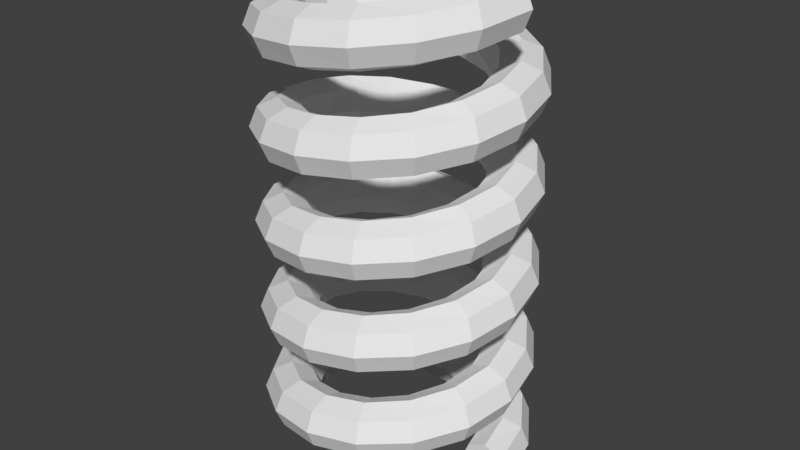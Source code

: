 # Source: spring.blend  (saved by Blender 2.78.0; exported with 4.5.12 LTS)
import bpy
from mathutils import Matrix  # noqa: F401  (used for matrix-valued properties, if any)

bpy.ops.wm.read_factory_settings(use_empty=True)
scene = bpy.context.scene
scene.name = 'Scene'

# ---- collections
col_collection_1 = bpy.data.collections.new('Collection 1'); scene.collection.children.link(col_collection_1)

# ---- world
world_world = bpy.data.worlds.new('World'); scene.world = world_world
world_world.color = (0.05088, 0.05088, 0.05088)
world_world.use_sun_shadow = False
world_world.sun_shadow_jitter_overblur = 0.0
world_world.cycles.sampling_method = 'MANUAL'

# ---- meshes
me_circle = bpy.data.meshes.new('Circle')
me_circle.from_pydata([(3.931, 1.0, 0.0), (3.224, 0.7071, 0.0), (2.931, -4.371e-08, 0.0), (3.224, -0.7071, 0.0), (3.931, -1.0, 0.0), (4.638, -0.7071, 0.0), (4.931, 1.192e-08, 0.0), (4.638, 0.7071, 0.0), (3.632, 1.212, -1.504), (2.979, 0.9196, -1.234), (2.708, 0.2125, -1.122), (2.979, -0.4946, -1.234), (3.632, -0.7875, -1.504), (4.285, -0.4946, -1.775), (4.556, 0.2125, -1.887), (4.285, 0.9196, -1.775), (2.78, 1.425, -2.78), (2.28, 1.132, -2.28), (2.073, 0.425, -2.073), (2.28, -0.2821, -2.28), (2.78, -0.575, -2.78), (3.28, -0.2821, -3.28), (3.487, 0.425, -3.487), (3.28, 1.132, -3.28), (1.504, 1.638, -3.632), (1.234, 1.345, -2.979), (1.122, 0.6375, -2.708), (1.234, -0.06961, -2.979), (1.504, -0.3625, -3.632), (1.775, -0.06961, -4.285), (1.887, 0.6375, -4.556), (1.775, 1.345, -4.285), (-1.718e-07, 1.85, -3.931), (-1.409e-07, 1.557, -3.224), (-1.281e-07, 0.85, -2.931), (-1.409e-07, 0.1429, -3.224), (-1.718e-07, -0.15, -3.931), (-2.027e-07, 0.1429, -4.638), (-2.155e-07, 0.85, -4.931), (-2.027e-07, 1.557, -4.638), (-1.504, 2.062, -3.632), (-1.234, 1.77, -2.979), (-1.122, 1.062, -2.708), (-1.234, 0.3554, -2.979), (-1.504, 0.0625, -3.632), (-1.775, 0.3554, -4.285), (-1.887, 1.062, -4.556), (-1.775, 1.77, -4.285), (-2.78, 2.275, -2.78), (-2.28, 1.982, -2.28), (-2.073, 1.275, -2.073), (-2.28, 0.5679, -2.28), (-2.78, 0.275, -2.78), (-3.28, 0.5679, -3.28), (-3.487, 1.275, -3.487), (-3.28, 1.982, -3.28), (-3.632, 2.487, -1.504), (-2.979, 2.195, -1.234), (-2.708, 1.487, -1.122), (-2.979, 0.7804, -1.234), (-3.632, 0.4875, -1.504), (-4.285, 0.7804, -1.775), (-4.556, 1.487, -1.887), (-4.285, 2.195, -1.775), (-3.931, 2.7, 3.437e-07), (-3.224, 2.407, 2.818e-07), (-2.931, 1.7, 2.562e-07), (-3.224, 0.9929, 2.818e-07), (-3.931, 0.7, 3.437e-07), (-4.638, 0.9929, 4.055e-07), (-4.931, 1.7, 4.311e-07), (-4.638, 2.407, 4.055e-07), (-3.632, 2.912, 1.504), (-2.979, 2.62, 1.234), (-2.708, 1.912, 1.122), (-2.979, 1.205, 1.234), (-3.632, 0.9125, 1.504), (-4.285, 1.205, 1.775), (-4.556, 1.912, 1.887), (-4.285, 2.62, 1.775), (-2.78, 3.125, 2.78), (-2.28, 2.832, 2.28), (-2.073, 2.125, 2.073), (-2.28, 1.418, 2.28), (-2.78, 1.125, 2.78), (-3.28, 1.418, 3.28), (-3.487, 2.125, 3.487), (-3.28, 2.832, 3.28), (-1.504, 3.338, 3.632), (-1.234, 3.045, 2.979), (-1.122, 2.338, 2.708), (-1.234, 1.63, 2.979), (-1.504, 1.338, 3.632), (-1.775, 1.63, 4.285), (-1.887, 2.338, 4.556), (-1.775, 3.045, 4.285), (4.688e-08, 3.55, 3.931), (3.845e-08, 3.257, 3.224), (3.495e-08, 2.55, 2.931), (3.845e-08, 1.843, 3.224), (4.688e-08, 1.55, 3.931), (5.531e-08, 1.843, 4.638), (5.88e-08, 2.55, 4.931), (5.531e-08, 3.257, 4.638), (1.504, 3.762, 3.632), (1.234, 3.47, 2.979), (1.122, 2.762, 2.708), (1.234, 2.055, 2.979), (1.504, 1.762, 3.632), (1.775, 2.055, 4.285), (1.887, 2.762, 4.556), (1.775, 3.47, 4.285), (2.78, 3.975, 2.78), (2.28, 3.682, 2.28), (2.073, 2.975, 2.073), (2.28, 2.268, 2.28), (2.78, 1.975, 2.78), (3.28, 2.268, 3.28), (3.487, 2.975, 3.487), (3.28, 3.682, 3.28), (3.632, 4.188, 1.504), (2.979, 3.895, 1.234), (2.708, 3.188, 1.122), (2.979, 2.48, 1.234), (3.632, 2.188, 1.504), (4.285, 2.48, 1.775), (4.556, 3.188, 1.887), (4.285, 3.895, 1.775), (3.931, 4.4, -6.873e-07), (3.224, 4.107, -5.637e-07), (2.931, 3.4, -5.125e-07), (3.224, 2.693, -5.637e-07), (3.931, 2.4, -6.873e-07), (4.638, 2.693, -8.11e-07), (4.931, 3.4, -8.622e-07), (4.638, 4.107, -8.11e-07), (3.632, 4.613, -1.504), (2.979, 4.32, -1.234), (2.708, 3.613, -1.122), (2.979, 2.905, -1.234), (3.632, 2.613, -1.504), (4.285, 2.905, -1.775), (4.556, 3.613, -1.887), (4.285, 4.32, -1.775), (2.78, 4.825, -2.78), (2.28, 4.532, -2.28), (2.073, 3.825, -2.073), (2.28, 3.118, -2.28), (2.78, 2.825, -2.78), (3.28, 3.118, -3.28), (3.487, 3.825, -3.487), (3.28, 4.532, -3.28), (1.504, 5.037, -3.632), (1.234, 4.745, -2.979), (1.122, 4.037, -2.708), (1.234, 3.33, -2.979), (1.504, 3.037, -3.632), (1.775, 3.33, -4.285), (1.887, 4.037, -4.556), (1.775, 4.745, -4.285), (-1.328e-06, 5.25, -3.931), (-1.089e-06, 4.957, -3.224), (-9.9e-07, 4.25, -2.931), (-1.089e-06, 3.543, -3.224), (-1.328e-06, 3.25, -3.931), (-1.567e-06, 3.543, -4.638), (-1.666e-06, 4.25, -4.931), (-1.567e-06, 4.957, -4.638), (-1.504, 5.462, -3.632), (-1.234, 5.17, -2.979), (-1.122, 4.462, -2.708), (-1.234, 3.755, -2.979), (-1.504, 3.462, -3.632), (-1.775, 3.755, -4.285), (-1.887, 4.462, -4.556), (-1.775, 5.17, -4.285), (-2.78, 5.675, -2.78), (-2.28, 5.382, -2.28), (-2.073, 4.675, -2.073), (-2.28, 3.968, -2.28), (-2.78, 3.675, -2.78), (-3.28, 3.968, -3.28), (-3.487, 4.675, -3.487), (-3.28, 5.382, -3.28), (-3.632, 5.887, -1.504), (-2.979, 5.595, -1.234), (-2.708, 4.887, -1.122), (-2.979, 4.18, -1.234), (-3.632, 3.887, -1.504), (-4.285, 4.18, -1.775), (-4.556, 4.887, -1.887), (-4.285, 5.595, -1.775), (-3.931, 6.1, 9.375e-08), (-3.224, 5.807, 7.689e-08), (-2.931, 5.1, 6.99e-08), (-3.224, 4.393, 7.689e-08), (-3.931, 4.1, 9.375e-08), (-4.638, 4.393, 1.106e-07), (-4.931, 5.1, 1.176e-07), (-4.638, 5.807, 1.106e-07), (-3.632, 6.312, 1.504), (-2.979, 6.02, 1.234), (-2.708, 5.312, 1.122), (-2.979, 4.605, 1.234), (-3.632, 4.312, 1.504), (-4.285, 4.605, 1.775), (-4.556, 5.312, 1.887), (-4.285, 6.02, 1.775), (-2.78, 6.525, 2.78), (-2.28, 6.232, 2.28), (-2.073, 5.525, 2.073), (-2.28, 4.818, 2.28), (-2.78, 4.525, 2.78), (-3.28, 4.818, 3.28), (-3.487, 5.525, 3.487), (-3.28, 6.232, 3.28), (-1.504, 6.738, 3.632), (-1.234, 6.445, 2.979), (-1.122, 5.738, 2.708), (-1.234, 5.03, 2.979), (-1.504, 4.738, 3.632), (-1.775, 5.03, 4.285), (-1.887, 5.738, 4.556), (-1.775, 6.445, 4.285), (2.609e-06, 6.95, 3.931), (2.139e-06, 6.657, 3.224), (1.945e-06, 5.95, 2.931), (2.139e-06, 5.243, 3.224), (2.609e-06, 4.95, 3.931), (3.078e-06, 5.243, 4.638), (3.272e-06, 5.95, 4.931), (3.078e-06, 6.657, 4.638), (1.504, 7.163, 3.632), (1.234, 6.87, 2.979), (1.122, 6.163, 2.708), (1.234, 5.455, 2.979), (1.504, 5.163, 3.632), (1.775, 5.455, 4.285), (1.887, 6.163, 4.556), (1.775, 6.87, 4.285), (2.78, 7.375, 2.78), (2.28, 7.082, 2.28), (2.073, 6.375, 2.073), (2.28, 5.668, 2.28), (2.78, 5.375, 2.78), (3.28, 5.668, 3.28), (3.487, 6.375, 3.487), (3.28, 7.082, 3.28), (3.632, 7.587, 1.504), (2.979, 7.295, 1.234), (2.708, 6.587, 1.122), (2.979, 5.88, 1.234), (3.632, 5.587, 1.504), (4.285, 5.88, 1.775), (4.556, 6.587, 1.887), (4.285, 7.295, 1.775), (3.931, 7.8, -1.375e-06), (3.224, 7.507, -1.127e-06), (2.931, 6.8, -1.025e-06), (3.224, 6.093, -1.127e-06), (3.931, 5.8, -1.375e-06), (4.638, 6.093, -1.622e-06), (4.931, 6.8, -1.724e-06), (4.638, 7.507, -1.622e-06), (3.632, 8.012, -1.504), (2.979, 7.72, -1.234), (2.708, 7.012, -1.122), (2.979, 6.305, -1.234), (3.632, 6.012, -1.504), (4.285, 6.305, -1.775), (4.556, 7.012, -1.887), (4.285, 7.72, -1.775), (2.78, 8.225, -2.78), (2.28, 7.932, -2.28), (2.073, 7.225, -2.073), (2.28, 6.518, -2.28), (2.78, 6.225, -2.78), (3.28, 6.518, -3.28), (3.487, 7.225, -3.487), (3.28, 7.932, -3.28), (1.504, 8.438, -3.632), (1.234, 8.145, -2.979), (1.122, 7.438, -2.708), (1.234, 6.73, -2.979), (1.504, 6.438, -3.632), (1.775, 6.73, -4.285), (1.887, 7.438, -4.556), (1.775, 8.145, -4.285), (-1.406e-07, 8.65, -3.931), (-1.153e-07, 8.357, -3.224), (-1.049e-07, 7.65, -2.931), (-1.153e-07, 6.943, -3.224), (-1.406e-07, 6.65, -3.931), (-1.659e-07, 6.943, -4.638), (-1.764e-07, 7.65, -4.931), (-1.659e-07, 8.357, -4.638), (-1.504, 8.863, -3.632), (-1.234, 8.57, -2.979), (-1.122, 7.863, -2.708), (-1.234, 7.155, -2.979), (-1.504, 6.863, -3.632), (-1.775, 7.155, -4.285), (-1.887, 7.863, -4.556), (-1.775, 8.57, -4.285), (-2.78, 9.075, -2.78), (-2.28, 8.782, -2.28), (-2.073, 8.075, -2.073), (-2.28, 7.368, -2.28), (-2.78, 7.075, -2.78), (-3.28, 7.368, -3.28), (-3.487, 8.075, -3.487), (-3.28, 8.782, -3.28), (-3.632, 9.288, -1.504), (-2.979, 8.995, -1.234), (-2.708, 8.288, -1.122), (-2.979, 7.58, -1.234), (-3.632, 7.288, -1.504), (-4.285, 7.58, -1.775), (-4.556, 8.288, -1.887), (-4.285, 8.995, -1.775), (-3.931, 9.5, 2.656e-06), (-3.224, 9.207, 2.178e-06), (-2.931, 8.5, 1.98e-06), (-3.224, 7.793, 2.178e-06), (-3.931, 7.5, 2.656e-06), (-4.638, 7.793, 3.133e-06), (-4.931, 8.5, 3.331e-06), (-4.638, 9.207, 3.133e-06), (-3.632, 9.712, 1.504), (-2.979, 9.42, 1.234), (-2.708, 8.712, 1.122), (-2.979, 8.005, 1.234), (-3.632, 7.712, 1.504), (-4.285, 8.005, 1.775), (-4.556, 8.712, 1.887), (-4.285, 9.42, 1.775), (-2.78, 9.925, 2.78), (-2.28, 9.632, 2.28), (-2.073, 8.925, 2.073), (-2.28, 8.218, 2.28), (-2.78, 7.925, 2.78), (-3.28, 8.218, 3.28), (-3.487, 8.925, 3.487), (-3.28, 9.632, 3.28), (-1.504, 10.14, 3.632), (-1.234, 9.845, 2.979), (-1.122, 9.138, 2.708), (-1.234, 8.43, 2.979), (-1.504, 8.138, 3.632), (-1.775, 8.43, 4.285), (-1.887, 9.138, 4.556), (-1.775, 9.845, 4.285), (5.17e-06, 10.35, 3.931), (4.24e-06, 10.06, 3.224), (3.855e-06, 9.35, 2.931), (4.24e-06, 8.643, 3.224), (5.17e-06, 8.35, 3.931), (6.101e-06, 8.643, 4.638), (6.486e-06, 9.35, 4.931), (6.101e-06, 10.06, 4.638), (1.504, 10.56, 3.632), (1.234, 10.27, 2.979), (1.122, 9.562, 2.708), (1.234, 8.855, 2.979), (1.504, 8.562, 3.632), (1.775, 8.855, 4.285), (1.887, 9.562, 4.556), (1.775, 10.27, 4.285), (2.78, 10.77, 2.78), (2.28, 10.48, 2.28), (2.073, 9.775, 2.073), (2.28, 9.068, 2.28), (2.78, 8.775, 2.78), (3.28, 9.068, 3.28), (3.487, 9.775, 3.487), (3.28, 10.48, 3.28), (3.632, 10.99, 1.504), (2.979, 10.69, 1.234), (2.708, 9.987, 1.122), (2.979, 9.28, 1.234), (3.632, 8.987, 1.504), (4.285, 9.28, 1.775), (4.556, 9.987, 1.887), (4.285, 10.69, 1.775), (3.931, 11.2, -1.875e-07), (3.224, 10.91, -1.538e-07), (2.931, 10.2, -1.398e-07), (3.224, 9.493, -1.538e-07), (3.931, 9.2, -1.875e-07), (4.638, 9.493, -2.212e-07), (4.931, 10.2, -2.352e-07), (4.638, 10.91, -2.212e-07), (3.632, 11.41, -1.504), (2.979, 11.12, -1.234), (2.708, 10.41, -1.122), (2.979, 9.705, -1.234), (3.632, 9.413, -1.504), (4.285, 9.705, -1.775), (4.556, 10.41, -1.887), (4.285, 11.12, -1.775), (2.78, 11.62, -2.78), (2.28, 11.33, -2.28), (2.073, 10.62, -2.073), (2.28, 9.918, -2.28), (2.78, 9.625, -2.78), (3.28, 9.918, -3.28), (3.487, 10.62, -3.487), (3.28, 11.33, -3.28), (1.504, 11.84, -3.632), (1.234, 11.54, -2.979), (1.122, 10.84, -2.708), (1.234, 10.13, -2.979), (1.504, 9.837, -3.632), (1.775, 10.13, -4.285), (1.887, 10.84, -4.556), (1.775, 11.54, -4.285), (-2.702e-06, 12.05, -3.931), (-2.216e-06, 11.76, -3.224), (-2.015e-06, 11.05, -2.931), (-2.216e-06, 10.34, -3.224), (-2.702e-06, 10.05, -3.931), (-3.189e-06, 10.34, -4.638), (-3.39e-06, 11.05, -4.931), (-3.189e-06, 11.76, -4.638), (-1.504, 12.26, -3.632), (-1.234, 11.97, -2.979), (-1.122, 11.26, -2.708), (-1.234, 10.56, -2.979), (-1.504, 10.26, -3.632), (-1.775, 10.56, -4.285), (-1.887, 11.26, -4.556), (-1.775, 11.97, -4.285), (-2.78, 12.48, -2.78), (-2.28, 12.18, -2.28), (-2.073, 11.48, -2.073), (-2.28, 10.77, -2.28), (-2.78, 10.48, -2.78), (-3.28, 10.77, -3.28), (-3.487, 11.48, -3.487), (-3.28, 12.18, -3.28), (-3.632, 12.69, -1.504), (-2.979, 12.39, -1.234), (-2.708, 11.69, -1.122), (-2.979, 10.98, -1.234), (-3.632, 10.69, -1.504), (-4.285, 10.98, -1.775), (-4.556, 11.69, -1.887), (-4.285, 12.39, -1.775), (-3.931, 12.9, 5.217e-06), (-3.224, 12.61, 4.279e-06), (-2.931, 11.9, 3.89e-06), (-3.224, 11.19, 4.279e-06), (-3.931, 10.9, 5.217e-06), (-4.638, 11.19, 6.156e-06), (-4.931, 11.9, 6.545e-06), (-4.638, 12.61, 6.156e-06), (-3.632, 13.11, 1.504), (-2.979, 12.82, 1.234), (-2.708, 12.11, 1.122), (-2.979, 11.41, 1.234), (-3.632, 11.11, 1.504), (-4.285, 11.41, 1.775), (-4.556, 12.11, 1.887), (-4.285, 12.82, 1.775), (-2.78, 13.33, 2.78), (-2.28, 13.03, 2.28), (-2.073, 12.33, 2.073), (-2.28, 11.62, 2.28), (-2.78, 11.33, 2.78), (-3.28, 11.62, 3.28), (-3.487, 12.33, 3.487), (-3.28, 13.03, 3.28), (-1.504, 13.54, 3.632), (-1.234, 13.24, 2.979), (-1.122, 12.54, 2.708), (-1.234, 11.83, 2.979), (-1.504, 11.54, 3.632), (-1.775, 11.83, 4.285), (-1.887, 12.54, 4.556), (-1.775, 13.24, 4.285), (2.344e-07, 13.75, 3.931), (1.922e-07, 13.46, 3.224), (1.748e-07, 12.75, 2.931), (1.922e-07, 12.04, 3.224), (2.344e-07, 11.75, 3.931), (2.765e-07, 12.04, 4.638), (2.94e-07, 12.75, 4.931), (2.765e-07, 13.46, 4.638), (1.504, 13.96, 3.632), (1.234, 13.67, 2.979), (1.122, 12.96, 2.708), (1.234, 12.26, 2.979), (1.504, 11.96, 3.632), (1.775, 12.26, 4.285), (1.887, 12.96, 4.556), (1.775, 13.67, 4.285), (2.78, 14.17, 2.78), (2.28, 13.88, 2.28), (2.073, 13.17, 2.073), (2.28, 12.47, 2.28), (2.78, 12.17, 2.78), (3.28, 12.47, 3.28), (3.487, 13.17, 3.487), (3.28, 13.88, 3.28), (3.632, 14.39, 1.504), (2.979, 14.09, 1.234), (2.708, 13.39, 1.122), (2.979, 12.68, 1.234), (3.632, 12.39, 1.504), (4.285, 12.68, 1.775), (4.556, 13.39, 1.887), (4.285, 14.09, 1.775), (3.931, 14.6, -2.749e-06), (3.224, 14.31, -2.255e-06), (2.931, 13.6, -2.05e-06), (3.224, 12.89, -2.255e-06), (3.931, 12.6, -2.749e-06), (4.638, 12.89, -3.244e-06), (4.931, 13.6, -3.449e-06), (4.638, 14.31, -3.244e-06), (3.632, 14.81, -1.504), (2.979, 14.52, -1.234), (2.708, 13.81, -1.122), (2.979, 13.11, -1.234), (3.632, 12.81, -1.504), (4.285, 13.11, -1.775), (4.556, 13.81, -1.887), (4.285, 14.52, -1.775), (2.78, 15.02, -2.78), (2.28, 14.73, -2.28), (2.073, 14.02, -2.073), (2.28, 13.32, -2.28), (2.78, 13.02, -2.78), (3.28, 13.32, -3.28), (3.487, 14.02, -3.487), (3.28, 14.73, -3.28), (1.504, 15.24, -3.632), (1.234, 14.94, -2.979), (1.122, 14.24, -2.708), (1.234, 13.53, -2.979), (1.504, 13.24, -3.632), (1.775, 13.53, -4.285), (1.887, 14.24, -4.556), (1.775, 14.94, -4.285), (-5.264e-06, 15.45, -3.931), (-4.317e-06, 15.16, -3.224), (-3.925e-06, 14.45, -2.931), (-4.317e-06, 13.74, -3.224), (-5.264e-06, 13.45, -3.931), (-6.211e-06, 13.74, -4.638), (-6.603e-06, 14.45, -4.931), (-6.211e-06, 15.16, -4.638), (-1.504, 15.66, -3.632), (-1.234, 15.37, -2.979), (-1.122, 14.66, -2.708), (-1.234, 13.96, -2.979), (-1.504, 13.66, -3.632), (-1.775, 13.96, -4.285), (-1.887, 14.66, -4.556), (-1.775, 15.37, -4.285), (-2.78, 15.88, -2.78), (-2.28, 15.58, -2.28), (-2.073, 14.88, -2.073), (-2.28, 14.17, -2.28), (-2.78, 13.88, -2.78), (-3.28, 14.17, -3.28), (-3.487, 14.88, -3.487), (-3.28, 15.58, -3.28), (-3.632, 16.09, -1.504), (-2.979, 15.79, -1.234), (-2.708, 15.09, -1.122), (-2.979, 14.38, -1.234), (-3.632, 14.09, -1.504), (-4.285, 14.38, -1.775), (-4.556, 15.09, -1.887), (-4.285, 15.79, -1.775), (-3.931, 16.3, 2.813e-07), (-3.224, 16.01, 2.307e-07), (-2.931, 15.3, 2.097e-07), (-3.224, 14.59, 2.307e-07), (-3.931, 14.3, 2.813e-07), (-4.638, 14.59, 3.319e-07), (-4.931, 15.3, 3.528e-07), (-4.638, 16.01, 3.319e-07), (-3.632, 16.51, 1.504), (-2.979, 16.22, 1.234), (-2.708, 15.51, 1.122), (-2.979, 14.81, 1.234), (-3.632, 14.51, 1.504), (-4.285, 14.81, 1.775), (-4.556, 15.51, 1.887), (-4.285, 16.22, 1.775), (-2.78, 16.73, 2.78), (-2.28, 16.43, 2.28), (-2.073, 15.73, 2.073), (-2.28, 15.02, 2.28), (-2.78, 14.73, 2.78), (-3.28, 15.02, 3.28), (-3.487, 15.73, 3.487), (-3.28, 16.43, 3.28), (-1.504, 16.94, 3.632), (-1.234, 16.64, 2.979), (-1.122, 15.94, 2.708), (-1.234, 15.23, 2.979), (-1.504, 14.94, 3.632), (-1.775, 15.23, 4.285), (-1.887, 15.94, 4.556), (-1.775, 16.64, 4.285), (2.796e-06, 17.15, 3.931), (2.293e-06, 16.86, 3.224), (2.085e-06, 16.15, 2.931), (2.293e-06, 15.44, 3.224), (2.796e-06, 15.15, 3.931), (3.299e-06, 15.44, 4.638), (3.507e-06, 16.15, 4.931), (3.299e-06, 16.86, 4.638), (1.504, 17.36, 3.632), (1.234, 17.07, 2.979), (1.122, 16.36, 2.708), (1.234, 15.66, 2.979), (1.504, 15.36, 3.632), (1.775, 15.66, 4.285), (1.887, 16.36, 4.556), (1.775, 17.07, 4.285), (2.78, 17.58, 2.78), (2.28, 17.28, 2.28), (2.073, 16.58, 2.073), (2.28, 15.87, 2.28), (2.78, 15.58, 2.78), (3.28, 15.87, 3.28), (3.487, 16.58, 3.487), (3.28, 17.28, 3.28), (3.632, 17.79, 1.504), (2.979, 17.49, 1.234), (2.708, 16.79, 1.122), (2.979, 16.08, 1.234), (3.632, 15.79, 1.504), (4.285, 16.08, 1.775), (4.556, 16.79, 1.887), (4.285, 17.49, 1.775), (3.931, 18.0, -5.311e-06), (3.224, 17.71, -4.356e-06), (2.931, 17.0, -3.96e-06), (3.224, 16.29, -4.356e-06), (3.931, 16.0, -5.311e-06), (4.638, 16.29, -6.266e-06), (4.931, 17.0, -6.662e-06), (4.638, 17.71, -6.266e-06)], [], [(1, 0, 8, 9), (9, 8, 16, 17), (17, 16, 24, 25), (25, 24, 32, 33), (33, 32, 40, 41), (41, 40, 48, 49), (49, 48, 56, 57), (57, 56, 64, 65), (65, 64, 72, 73), (73, 72, 80, 81), (81, 80, 88, 89), (89, 88, 96, 97), (97, 96, 104, 105), (105, 104, 112, 113), (113, 112, 120, 121), (121, 120, 128, 129), (129, 128, 136, 137), (137, 136, 144, 145), (145, 144, 152, 153), (153, 152, 160, 161), (161, 160, 168, 169), (169, 168, 176, 177), (177, 176, 184, 185), (185, 184, 192, 193), (193, 192, 200, 201), (201, 200, 208, 209), (209, 208, 216, 217), (217, 216, 224, 225), (225, 224, 232, 233), (233, 232, 240, 241), (241, 240, 248, 249), (249, 248, 256, 257), (257, 256, 264, 265), (265, 264, 272, 273), (273, 272, 280, 281), (281, 280, 288, 289), (289, 288, 296, 297), (297, 296, 304, 305), (305, 304, 312, 313), (313, 312, 320, 321), (321, 320, 328, 329), (329, 328, 336, 337), (337, 336, 344, 345), (345, 344, 352, 353), (353, 352, 360, 361), (361, 360, 368, 369), (369, 368, 376, 377), (377, 376, 384, 385), (385, 384, 392, 393), (393, 392, 400, 401), (401, 400, 408, 409), (409, 408, 416, 417), (417, 416, 424, 425), (425, 424, 432, 433), (433, 432, 440, 441), (441, 440, 448, 449), (449, 448, 456, 457), (457, 456, 464, 465), (465, 464, 472, 473), (473, 472, 480, 481), (481, 480, 488, 489), (489, 488, 496, 497), (497, 496, 504, 505), (505, 504, 512, 513), (513, 512, 520, 521), (521, 520, 528, 529), (529, 528, 536, 537), (537, 536, 544, 545), (545, 544, 552, 553), (553, 552, 560, 561), (561, 560, 568, 569), (569, 568, 576, 577), (577, 576, 584, 585), (585, 584, 592, 593), (593, 592, 600, 601), (601, 600, 608, 609), (609, 608, 616, 617), (617, 616, 624, 625), (625, 624, 632, 633), (633, 632, 640, 641), (2, 1, 9, 10), (10, 9, 17, 18), (18, 17, 25, 26), (26, 25, 33, 34), (34, 33, 41, 42), (42, 41, 49, 50), (50, 49, 57, 58), (58, 57, 65, 66), (66, 65, 73, 74), (74, 73, 81, 82), (82, 81, 89, 90), (90, 89, 97, 98), (98, 97, 105, 106), (106, 105, 113, 114), (114, 113, 121, 122), (122, 121, 129, 130), (130, 129, 137, 138), (138, 137, 145, 146), (146, 145, 153, 154), (154, 153, 161, 162), (162, 161, 169, 170), (170, 169, 177, 178), (178, 177, 185, 186), (186, 185, 193, 194), (194, 193, 201, 202), (202, 201, 209, 210), (210, 209, 217, 218), (218, 217, 225, 226), (226, 225, 233, 234), (234, 233, 241, 242), (242, 241, 249, 250), (250, 249, 257, 258), (258, 257, 265, 266), (266, 265, 273, 274), (274, 273, 281, 282), (282, 281, 289, 290), (290, 289, 297, 298), (298, 297, 305, 306), (306, 305, 313, 314), (314, 313, 321, 322), (322, 321, 329, 330), (330, 329, 337, 338), (338, 337, 345, 346), (346, 345, 353, 354), (354, 353, 361, 362), (362, 361, 369, 370), (370, 369, 377, 378), (378, 377, 385, 386), (386, 385, 393, 394), (394, 393, 401, 402), (402, 401, 409, 410), (410, 409, 417, 418), (418, 417, 425, 426), (426, 425, 433, 434), (434, 433, 441, 442), (442, 441, 449, 450), (450, 449, 457, 458), (458, 457, 465, 466), (466, 465, 473, 474), (474, 473, 481, 482), (482, 481, 489, 490), (490, 489, 497, 498), (498, 497, 505, 506), (506, 505, 513, 514), (514, 513, 521, 522), (522, 521, 529, 530), (530, 529, 537, 538), (538, 537, 545, 546), (546, 545, 553, 554), (554, 553, 561, 562), (562, 561, 569, 570), (570, 569, 577, 578), (578, 577, 585, 586), (586, 585, 593, 594), (594, 593, 601, 602), (602, 601, 609, 610), (610, 609, 617, 618), (618, 617, 625, 626), (626, 625, 633, 634), (634, 633, 641, 642), (3, 2, 10, 11), (11, 10, 18, 19), (19, 18, 26, 27), (27, 26, 34, 35), (35, 34, 42, 43), (43, 42, 50, 51), (51, 50, 58, 59), (59, 58, 66, 67), (67, 66, 74, 75), (75, 74, 82, 83), (83, 82, 90, 91), (91, 90, 98, 99), (99, 98, 106, 107), (107, 106, 114, 115), (115, 114, 122, 123), (123, 122, 130, 131), (131, 130, 138, 139), (139, 138, 146, 147), (147, 146, 154, 155), (155, 154, 162, 163), (163, 162, 170, 171), (171, 170, 178, 179), (179, 178, 186, 187), (187, 186, 194, 195), (195, 194, 202, 203), (203, 202, 210, 211), (211, 210, 218, 219), (219, 218, 226, 227), (227, 226, 234, 235), (235, 234, 242, 243), (243, 242, 250, 251), (251, 250, 258, 259), (259, 258, 266, 267), (267, 266, 274, 275), (275, 274, 282, 283), (283, 282, 290, 291), (291, 290, 298, 299), (299, 298, 306, 307), (307, 306, 314, 315), (315, 314, 322, 323), (323, 322, 330, 331), (331, 330, 338, 339), (339, 338, 346, 347), (347, 346, 354, 355), (355, 354, 362, 363), (363, 362, 370, 371), (371, 370, 378, 379), (379, 378, 386, 387), (387, 386, 394, 395), (395, 394, 402, 403), (403, 402, 410, 411), (411, 410, 418, 419), (419, 418, 426, 427), (427, 426, 434, 435), (435, 434, 442, 443), (443, 442, 450, 451), (451, 450, 458, 459), (459, 458, 466, 467), (467, 466, 474, 475), (475, 474, 482, 483), (483, 482, 490, 491), (491, 490, 498, 499), (499, 498, 506, 507), (507, 506, 514, 515), (515, 514, 522, 523), (523, 522, 530, 531), (531, 530, 538, 539), (539, 538, 546, 547), (547, 546, 554, 555), (555, 554, 562, 563), (563, 562, 570, 571), (571, 570, 578, 579), (579, 578, 586, 587), (587, 586, 594, 595), (595, 594, 602, 603), (603, 602, 610, 611), (611, 610, 618, 619), (619, 618, 626, 627), (627, 626, 634, 635), (635, 634, 642, 643), (4, 3, 11, 12), (12, 11, 19, 20), (20, 19, 27, 28), (28, 27, 35, 36), (36, 35, 43, 44), (44, 43, 51, 52), (52, 51, 59, 60), (60, 59, 67, 68), (68, 67, 75, 76), (76, 75, 83, 84), (84, 83, 91, 92), (92, 91, 99, 100), (100, 99, 107, 108), (108, 107, 115, 116), (116, 115, 123, 124), (124, 123, 131, 132), (132, 131, 139, 140), (140, 139, 147, 148), (148, 147, 155, 156), (156, 155, 163, 164), (164, 163, 171, 172), (172, 171, 179, 180), (180, 179, 187, 188), (188, 187, 195, 196), (196, 195, 203, 204), (204, 203, 211, 212), (212, 211, 219, 220), (220, 219, 227, 228), (228, 227, 235, 236), (236, 235, 243, 244), (244, 243, 251, 252), (252, 251, 259, 260), (260, 259, 267, 268), (268, 267, 275, 276), (276, 275, 283, 284), (284, 283, 291, 292), (292, 291, 299, 300), (300, 299, 307, 308), (308, 307, 315, 316), (316, 315, 323, 324), (324, 323, 331, 332), (332, 331, 339, 340), (340, 339, 347, 348), (348, 347, 355, 356), (356, 355, 363, 364), (364, 363, 371, 372), (372, 371, 379, 380), (380, 379, 387, 388), (388, 387, 395, 396), (396, 395, 403, 404), (404, 403, 411, 412), (412, 411, 419, 420), (420, 419, 427, 428), (428, 427, 435, 436), (436, 435, 443, 444), (444, 443, 451, 452), (452, 451, 459, 460), (460, 459, 467, 468), (468, 467, 475, 476), (476, 475, 483, 484), (484, 483, 491, 492), (492, 491, 499, 500), (500, 499, 507, 508), (508, 507, 515, 516), (516, 515, 523, 524), (524, 523, 531, 532), (532, 531, 539, 540), (540, 539, 547, 548), (548, 547, 555, 556), (556, 555, 563, 564), (564, 563, 571, 572), (572, 571, 579, 580), (580, 579, 587, 588), (588, 587, 595, 596), (596, 595, 603, 604), (604, 603, 611, 612), (612, 611, 619, 620), (620, 619, 627, 628), (628, 627, 635, 636), (636, 635, 643, 644), (5, 4, 12, 13), (13, 12, 20, 21), (21, 20, 28, 29), (29, 28, 36, 37), (37, 36, 44, 45), (45, 44, 52, 53), (53, 52, 60, 61), (61, 60, 68, 69), (69, 68, 76, 77), (77, 76, 84, 85), (85, 84, 92, 93), (93, 92, 100, 101), (101, 100, 108, 109), (109, 108, 116, 117), (117, 116, 124, 125), (125, 124, 132, 133), (133, 132, 140, 141), (141, 140, 148, 149), (149, 148, 156, 157), (157, 156, 164, 165), (165, 164, 172, 173), (173, 172, 180, 181), (181, 180, 188, 189), (189, 188, 196, 197), (197, 196, 204, 205), (205, 204, 212, 213), (213, 212, 220, 221), (221, 220, 228, 229), (229, 228, 236, 237), (237, 236, 244, 245), (245, 244, 252, 253), (253, 252, 260, 261), (261, 260, 268, 269), (269, 268, 276, 277), (277, 276, 284, 285), (285, 284, 292, 293), (293, 292, 300, 301), (301, 300, 308, 309), (309, 308, 316, 317), (317, 316, 324, 325), (325, 324, 332, 333), (333, 332, 340, 341), (341, 340, 348, 349), (349, 348, 356, 357), (357, 356, 364, 365), (365, 364, 372, 373), (373, 372, 380, 381), (381, 380, 388, 389), (389, 388, 396, 397), (397, 396, 404, 405), (405, 404, 412, 413), (413, 412, 420, 421), (421, 420, 428, 429), (429, 428, 436, 437), (437, 436, 444, 445), (445, 444, 452, 453), (453, 452, 460, 461), (461, 460, 468, 469), (469, 468, 476, 477), (477, 476, 484, 485), (485, 484, 492, 493), (493, 492, 500, 501), (501, 500, 508, 509), (509, 508, 516, 517), (517, 516, 524, 525), (525, 524, 532, 533), (533, 532, 540, 541), (541, 540, 548, 549), (549, 548, 556, 557), (557, 556, 564, 565), (565, 564, 572, 573), (573, 572, 580, 581), (581, 580, 588, 589), (589, 588, 596, 597), (597, 596, 604, 605), (605, 604, 612, 613), (613, 612, 620, 621), (621, 620, 628, 629), (629, 628, 636, 637), (637, 636, 644, 645), (6, 5, 13, 14), (14, 13, 21, 22), (22, 21, 29, 30), (30, 29, 37, 38), (38, 37, 45, 46), (46, 45, 53, 54), (54, 53, 61, 62), (62, 61, 69, 70), (70, 69, 77, 78), (78, 77, 85, 86), (86, 85, 93, 94), (94, 93, 101, 102), (102, 101, 109, 110), (110, 109, 117, 118), (118, 117, 125, 126), (126, 125, 133, 134), (134, 133, 141, 142), (142, 141, 149, 150), (150, 149, 157, 158), (158, 157, 165, 166), (166, 165, 173, 174), (174, 173, 181, 182), (182, 181, 189, 190), (190, 189, 197, 198), (198, 197, 205, 206), (206, 205, 213, 214), (214, 213, 221, 222), (222, 221, 229, 230), (230, 229, 237, 238), (238, 237, 245, 246), (246, 245, 253, 254), (254, 253, 261, 262), (262, 261, 269, 270), (270, 269, 277, 278), (278, 277, 285, 286), (286, 285, 293, 294), (294, 293, 301, 302), (302, 301, 309, 310), (310, 309, 317, 318), (318, 317, 325, 326), (326, 325, 333, 334), (334, 333, 341, 342), (342, 341, 349, 350), (350, 349, 357, 358), (358, 357, 365, 366), (366, 365, 373, 374), (374, 373, 381, 382), (382, 381, 389, 390), (390, 389, 397, 398), (398, 397, 405, 406), (406, 405, 413, 414), (414, 413, 421, 422), (422, 421, 429, 430), (430, 429, 437, 438), (438, 437, 445, 446), (446, 445, 453, 454), (454, 453, 461, 462), (462, 461, 469, 470), (470, 469, 477, 478), (478, 477, 485, 486), (486, 485, 493, 494), (494, 493, 501, 502), (502, 501, 509, 510), (510, 509, 517, 518), (518, 517, 525, 526), (526, 525, 533, 534), (534, 533, 541, 542), (542, 541, 549, 550), (550, 549, 557, 558), (558, 557, 565, 566), (566, 565, 573, 574), (574, 573, 581, 582), (582, 581, 589, 590), (590, 589, 597, 598), (598, 597, 605, 606), (606, 605, 613, 614), (614, 613, 621, 622), (622, 621, 629, 630), (630, 629, 637, 638), (638, 637, 645, 646), (7, 6, 14, 15), (15, 14, 22, 23), (23, 22, 30, 31), (31, 30, 38, 39), (39, 38, 46, 47), (47, 46, 54, 55), (55, 54, 62, 63), (63, 62, 70, 71), (71, 70, 78, 79), (79, 78, 86, 87), (87, 86, 94, 95), (95, 94, 102, 103), (103, 102, 110, 111), (111, 110, 118, 119), (119, 118, 126, 127), (127, 126, 134, 135), (135, 134, 142, 143), (143, 142, 150, 151), (151, 150, 158, 159), (159, 158, 166, 167), (167, 166, 174, 175), (175, 174, 182, 183), (183, 182, 190, 191), (191, 190, 198, 199), (199, 198, 206, 207), (207, 206, 214, 215), (215, 214, 222, 223), (223, 222, 230, 231), (231, 230, 238, 239), (239, 238, 246, 247), (247, 246, 254, 255), (255, 254, 262, 263), (263, 262, 270, 271), (271, 270, 278, 279), (279, 278, 286, 287), (287, 286, 294, 295), (295, 294, 302, 303), (303, 302, 310, 311), (311, 310, 318, 319), (319, 318, 326, 327), (327, 326, 334, 335), (335, 334, 342, 343), (343, 342, 350, 351), (351, 350, 358, 359), (359, 358, 366, 367), (367, 366, 374, 375), (375, 374, 382, 383), (383, 382, 390, 391), (391, 390, 398, 399), (399, 398, 406, 407), (407, 406, 414, 415), (415, 414, 422, 423), (423, 422, 430, 431), (431, 430, 438, 439), (439, 438, 446, 447), (447, 446, 454, 455), (455, 454, 462, 463), (463, 462, 470, 471), (471, 470, 478, 479), (479, 478, 486, 487), (487, 486, 494, 495), (495, 494, 502, 503), (503, 502, 510, 511), (511, 510, 518, 519), (519, 518, 526, 527), (527, 526, 534, 535), (535, 534, 542, 543), (543, 542, 550, 551), (551, 550, 558, 559), (559, 558, 566, 567), (567, 566, 574, 575), (575, 574, 582, 583), (583, 582, 590, 591), (591, 590, 598, 599), (599, 598, 606, 607), (607, 606, 614, 615), (615, 614, 622, 623), (623, 622, 630, 631), (631, 630, 638, 639), (639, 638, 646, 647), (0, 7, 15, 8), (8, 15, 23, 16), (16, 23, 31, 24), (24, 31, 39, 32), (32, 39, 47, 40), (40, 47, 55, 48), (48, 55, 63, 56), (56, 63, 71, 64), (64, 71, 79, 72), (72, 79, 87, 80), (80, 87, 95, 88), (88, 95, 103, 96), (96, 103, 111, 104), (104, 111, 119, 112), (112, 119, 127, 120), (120, 127, 135, 128), (128, 135, 143, 136), (136, 143, 151, 144), (144, 151, 159, 152), (152, 159, 167, 160), (160, 167, 175, 168), (168, 175, 183, 176), (176, 183, 191, 184), (184, 191, 199, 192), (192, 199, 207, 200), (200, 207, 215, 208), (208, 215, 223, 216), (216, 223, 231, 224), (224, 231, 239, 232), (232, 239, 247, 240), (240, 247, 255, 248), (248, 255, 263, 256), (256, 263, 271, 264), (264, 271, 279, 272), (272, 279, 287, 280), (280, 287, 295, 288), (288, 295, 303, 296), (296, 303, 311, 304), (304, 311, 319, 312), (312, 319, 327, 320), (320, 327, 335, 328), (328, 335, 343, 336), (336, 343, 351, 344), (344, 351, 359, 352), (352, 359, 367, 360), (360, 367, 375, 368), (368, 375, 383, 376), (376, 383, 391, 384), (384, 391, 399, 392), (392, 399, 407, 400), (400, 407, 415, 408), (408, 415, 423, 416), (416, 423, 431, 424), (424, 431, 439, 432), (432, 439, 447, 440), (440, 447, 455, 448), (448, 455, 463, 456), (456, 463, 471, 464), (464, 471, 479, 472), (472, 479, 487, 480), (480, 487, 495, 488), (488, 495, 503, 496), (496, 503, 511, 504), (504, 511, 519, 512), (512, 519, 527, 520), (520, 527, 535, 528), (528, 535, 543, 536), (536, 543, 551, 544), (544, 551, 559, 552), (552, 559, 567, 560), (560, 567, 575, 568), (568, 575, 583, 576), (576, 583, 591, 584), (584, 591, 599, 592), (592, 599, 607, 600), (600, 607, 615, 608), (608, 615, 623, 616), (616, 623, 631, 624), (624, 631, 639, 632), (632, 639, 647, 640), (641, 640, 647, 646, 645, 644, 643, 642), (1, 2, 3, 4, 5, 6, 7, 0)])
me_circle.use_remesh_preserve_volume = False
me_circle.use_remesh_preserve_attributes = False
me_circle.use_mirror_vertex_groups = False
me_circle.update()

# ---- objects
ob_circle = bpy.data.objects.new('Circle', me_circle)

# ---- transforms, parenting, visibility, modifiers, constraints
ob_circle.location = (0.0, 0.0, 0.0)
ob_circle.rotation_euler = (1.571, -0.0, 0.0)
ob_circle.scale = (0.5, 0.5, 0.5)
ob_circle.lineart.crease_threshold = 0.0

# ---- collection membership
col_collection_1.objects.link(ob_circle)

# ---- scene / render settings (as saved in the file)
scene.frame_start = 1; scene.frame_end = 250; scene.frame_set(1)
scene.render.engine = 'BLENDER_EEVEE_NEXT'
scene.render.resolution_percentage = 50
scene.render.dither_intensity = 0.0
scene.cycles.use_denoising = False
scene.cycles.samples = 128
scene.cycles.sampling_pattern = 'TABULATED_SOBOL'
scene.cycles.light_sampling_threshold = 0.0
scene.cycles.use_adaptive_sampling = False
scene.cycles.use_light_tree = False
scene.cycles.blur_glossy = 0.0
scene.cycles.sample_clamp_indirect = 0.0
scene.view_settings.view_transform = 'Standard'
bpy.context.view_layer.update()

# ---- added for rendering (the .blend has no active camera and no usable light): camera, sun
cam_auto = bpy.data.cameras.new('AutoCamera')
cam_auto.lens = 50.0
cam_auto.sensor_width = 36.0
cam_auto.clip_end = 1000.0
ob_auto_camera = bpy.data.objects.new('AutoCamera', cam_auto)
scene.collection.objects.link(ob_auto_camera)
ob_auto_camera.location = (10.9035, -13.0843, 12.9728)
ob_auto_camera.rotation_euler = (1.09748, -7.21219e-08, 0.694738)
scene.camera = ob_auto_camera
light_auto_sun = bpy.data.lights.new('AutoSun', 'SUN')
light_auto_sun.energy = 3.0
light_auto_sun.angle = 0.0523599
ob_auto_sun = bpy.data.objects.new('AutoSun', light_auto_sun)
scene.collection.objects.link(ob_auto_sun)
ob_auto_sun.rotation_euler = (0.872665, 0.174533, 0.523599)
bpy.context.view_layer.update()
